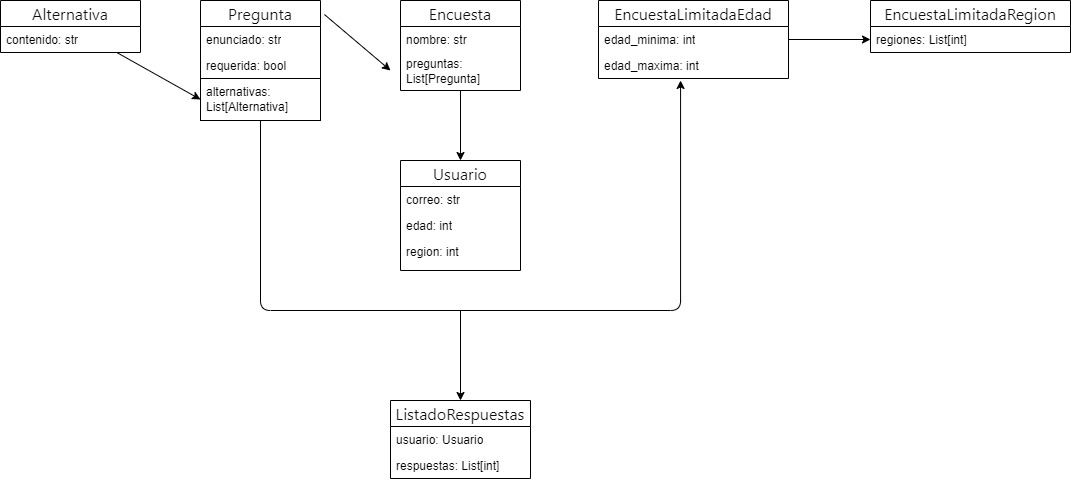

The diagram above was exported from draw.io. Its source (the exported page's mxGraphModel, read from the mxfile embedded in the PNG):
<mxGraphModel dx="880" dy="434" grid="1" gridSize="10" guides="1" tooltips="1" connect="1" arrows="1" fold="1" page="1" pageScale="1" pageWidth="827" pageHeight="1169" math="0" shadow="0">
  <root>
    <mxCell id="WIyWlLk6GJQsqaUBKTNV-0" />
    <mxCell id="WIyWlLk6GJQsqaUBKTNV-1" parent="WIyWlLk6GJQsqaUBKTNV-0" />
    <mxCell id="qIKIC5WGsd9CiQtOnSev-30" value="&lt;span style=&quot;color: rgb(13, 13, 13); font-family: Söhne, ui-sans-serif, system-ui, -apple-system, &amp;quot;Segoe UI&amp;quot;, Roboto, Ubuntu, Cantarell, &amp;quot;Noto Sans&amp;quot;, sans-serif, &amp;quot;Helvetica Neue&amp;quot;, Arial, &amp;quot;Apple Color Emoji&amp;quot;, &amp;quot;Segoe UI Emoji&amp;quot;, &amp;quot;Segoe UI Symbol&amp;quot;, &amp;quot;Noto Color Emoji&amp;quot;; font-size: 16px; text-align: left; white-space-collapse: preserve; background-color: rgb(255, 255, 255);&quot;&gt;Pregunta&lt;/span&gt;" style="swimlane;fontStyle=0;childLayout=stackLayout;horizontal=1;startSize=26;fillColor=none;horizontalStack=0;resizeParent=1;resizeParentMax=0;resizeLast=0;collapsible=1;marginBottom=0;whiteSpace=wrap;html=1;" vertex="1" parent="WIyWlLk6GJQsqaUBKTNV-1">
      <mxGeometry x="240" y="40" width="120" height="120" as="geometry" />
    </mxCell>
    <mxCell id="qIKIC5WGsd9CiQtOnSev-31" value="enunciado: str" style="text;strokeColor=none;fillColor=none;align=left;verticalAlign=top;spacingLeft=4;spacingRight=4;overflow=hidden;rotatable=0;points=[[0,0.5],[1,0.5]];portConstraint=eastwest;whiteSpace=wrap;html=1;" vertex="1" parent="qIKIC5WGsd9CiQtOnSev-30">
      <mxGeometry y="26" width="120" height="26" as="geometry" />
    </mxCell>
    <mxCell id="qIKIC5WGsd9CiQtOnSev-32" value="requerida: bool" style="text;strokeColor=none;fillColor=none;align=left;verticalAlign=top;spacingLeft=4;spacingRight=4;overflow=hidden;rotatable=0;points=[[0,0.5],[1,0.5]];portConstraint=eastwest;whiteSpace=wrap;html=1;" vertex="1" parent="qIKIC5WGsd9CiQtOnSev-30">
      <mxGeometry y="52" width="120" height="26" as="geometry" />
    </mxCell>
    <mxCell id="qIKIC5WGsd9CiQtOnSev-33" value="alternativas: List[Alternativa]" style="text;strokeColor=default;fillColor=none;align=left;verticalAlign=middle;spacingLeft=4;spacingRight=4;overflow=hidden;rotatable=0;points=[[0,0.5],[1,0.5]];portConstraint=eastwest;whiteSpace=wrap;html=1;" vertex="1" parent="qIKIC5WGsd9CiQtOnSev-30">
      <mxGeometry y="78" width="120" height="42" as="geometry" />
    </mxCell>
    <mxCell id="qIKIC5WGsd9CiQtOnSev-34" value="&lt;span style=&quot;color: rgb(13, 13, 13); font-family: Söhne, ui-sans-serif, system-ui, -apple-system, &amp;quot;Segoe UI&amp;quot;, Roboto, Ubuntu, Cantarell, &amp;quot;Noto Sans&amp;quot;, sans-serif, &amp;quot;Helvetica Neue&amp;quot;, Arial, &amp;quot;Apple Color Emoji&amp;quot;, &amp;quot;Segoe UI Emoji&amp;quot;, &amp;quot;Segoe UI Symbol&amp;quot;, &amp;quot;Noto Color Emoji&amp;quot;; font-size: 16px; text-align: left; white-space-collapse: preserve; background-color: rgb(255, 255, 255);&quot;&gt;Usuario&lt;/span&gt;" style="swimlane;fontStyle=0;childLayout=stackLayout;horizontal=1;startSize=26;fillColor=none;horizontalStack=0;resizeParent=1;resizeParentMax=0;resizeLast=0;collapsible=1;marginBottom=0;whiteSpace=wrap;html=1;" vertex="1" parent="WIyWlLk6GJQsqaUBKTNV-1">
      <mxGeometry x="440" y="200" width="120" height="110" as="geometry" />
    </mxCell>
    <mxCell id="qIKIC5WGsd9CiQtOnSev-35" value="correo: str" style="text;strokeColor=none;fillColor=none;align=left;verticalAlign=top;spacingLeft=4;spacingRight=4;overflow=hidden;rotatable=0;points=[[0,0.5],[1,0.5]];portConstraint=eastwest;whiteSpace=wrap;html=1;" vertex="1" parent="qIKIC5WGsd9CiQtOnSev-34">
      <mxGeometry y="26" width="120" height="26" as="geometry" />
    </mxCell>
    <mxCell id="qIKIC5WGsd9CiQtOnSev-36" value="edad: int" style="text;strokeColor=none;fillColor=none;align=left;verticalAlign=top;spacingLeft=4;spacingRight=4;overflow=hidden;rotatable=0;points=[[0,0.5],[1,0.5]];portConstraint=eastwest;whiteSpace=wrap;html=1;" vertex="1" parent="qIKIC5WGsd9CiQtOnSev-34">
      <mxGeometry y="52" width="120" height="26" as="geometry" />
    </mxCell>
    <mxCell id="qIKIC5WGsd9CiQtOnSev-37" value="region: int" style="text;strokeColor=none;fillColor=none;align=left;verticalAlign=top;spacingLeft=4;spacingRight=4;overflow=hidden;rotatable=0;points=[[0,0.5],[1,0.5]];portConstraint=eastwest;whiteSpace=wrap;html=1;" vertex="1" parent="qIKIC5WGsd9CiQtOnSev-34">
      <mxGeometry y="78" width="120" height="32" as="geometry" />
    </mxCell>
    <mxCell id="qIKIC5WGsd9CiQtOnSev-38" value="&lt;span style=&quot;color: rgb(13, 13, 13); font-family: Söhne, ui-sans-serif, system-ui, -apple-system, &amp;quot;Segoe UI&amp;quot;, Roboto, Ubuntu, Cantarell, &amp;quot;Noto Sans&amp;quot;, sans-serif, &amp;quot;Helvetica Neue&amp;quot;, Arial, &amp;quot;Apple Color Emoji&amp;quot;, &amp;quot;Segoe UI Emoji&amp;quot;, &amp;quot;Segoe UI Symbol&amp;quot;, &amp;quot;Noto Color Emoji&amp;quot;; font-size: 16px; text-align: left; white-space-collapse: preserve; background-color: rgb(255, 255, 255);&quot;&gt;EncuestaLimitadaRegion&lt;/span&gt;" style="swimlane;fontStyle=0;childLayout=stackLayout;horizontal=1;startSize=26;fillColor=none;horizontalStack=0;resizeParent=1;resizeParentMax=0;resizeLast=0;collapsible=1;marginBottom=0;whiteSpace=wrap;html=1;" vertex="1" parent="WIyWlLk6GJQsqaUBKTNV-1">
      <mxGeometry x="910" y="40" width="200" height="52" as="geometry" />
    </mxCell>
    <mxCell id="qIKIC5WGsd9CiQtOnSev-39" value="regiones: List[int]" style="text;strokeColor=none;fillColor=none;align=left;verticalAlign=top;spacingLeft=4;spacingRight=4;overflow=hidden;rotatable=0;points=[[0,0.5],[1,0.5]];portConstraint=eastwest;whiteSpace=wrap;html=1;" vertex="1" parent="qIKIC5WGsd9CiQtOnSev-38">
      <mxGeometry y="26" width="200" height="26" as="geometry" />
    </mxCell>
    <mxCell id="qIKIC5WGsd9CiQtOnSev-42" value="&lt;span style=&quot;color: rgb(13, 13, 13); font-family: Söhne, ui-sans-serif, system-ui, -apple-system, &amp;quot;Segoe UI&amp;quot;, Roboto, Ubuntu, Cantarell, &amp;quot;Noto Sans&amp;quot;, sans-serif, &amp;quot;Helvetica Neue&amp;quot;, Arial, &amp;quot;Apple Color Emoji&amp;quot;, &amp;quot;Segoe UI Emoji&amp;quot;, &amp;quot;Segoe UI Symbol&amp;quot;, &amp;quot;Noto Color Emoji&amp;quot;; font-size: 16px; text-align: left; white-space-collapse: preserve; background-color: rgb(255, 255, 255);&quot;&gt;EncuestaLimitadaEdad&lt;/span&gt;" style="swimlane;fontStyle=0;childLayout=stackLayout;horizontal=1;startSize=26;fillColor=none;horizontalStack=0;resizeParent=1;resizeParentMax=0;resizeLast=0;collapsible=1;marginBottom=0;whiteSpace=wrap;html=1;" vertex="1" parent="WIyWlLk6GJQsqaUBKTNV-1">
      <mxGeometry x="638" y="40" width="190" height="78" as="geometry" />
    </mxCell>
    <mxCell id="qIKIC5WGsd9CiQtOnSev-43" value="edad_minima: int" style="text;strokeColor=none;fillColor=none;align=left;verticalAlign=top;spacingLeft=4;spacingRight=4;overflow=hidden;rotatable=0;points=[[0,0.5],[1,0.5]];portConstraint=eastwest;whiteSpace=wrap;html=1;" vertex="1" parent="qIKIC5WGsd9CiQtOnSev-42">
      <mxGeometry y="26" width="190" height="26" as="geometry" />
    </mxCell>
    <mxCell id="qIKIC5WGsd9CiQtOnSev-44" value="edad_maxima: int" style="text;strokeColor=none;fillColor=none;align=left;verticalAlign=top;spacingLeft=4;spacingRight=4;overflow=hidden;rotatable=0;points=[[0,0.5],[1,0.5]];portConstraint=eastwest;whiteSpace=wrap;html=1;" vertex="1" parent="qIKIC5WGsd9CiQtOnSev-42">
      <mxGeometry y="52" width="190" height="26" as="geometry" />
    </mxCell>
    <mxCell id="qIKIC5WGsd9CiQtOnSev-65" style="edgeStyle=orthogonalEdgeStyle;rounded=0;orthogonalLoop=1;jettySize=auto;html=1;entryX=0.5;entryY=0;entryDx=0;entryDy=0;" edge="1" parent="WIyWlLk6GJQsqaUBKTNV-1" source="qIKIC5WGsd9CiQtOnSev-46" target="qIKIC5WGsd9CiQtOnSev-34">
      <mxGeometry relative="1" as="geometry" />
    </mxCell>
    <mxCell id="qIKIC5WGsd9CiQtOnSev-46" value="&lt;span style=&quot;color: rgb(13, 13, 13); font-family: Söhne, ui-sans-serif, system-ui, -apple-system, &amp;quot;Segoe UI&amp;quot;, Roboto, Ubuntu, Cantarell, &amp;quot;Noto Sans&amp;quot;, sans-serif, &amp;quot;Helvetica Neue&amp;quot;, Arial, &amp;quot;Apple Color Emoji&amp;quot;, &amp;quot;Segoe UI Emoji&amp;quot;, &amp;quot;Segoe UI Symbol&amp;quot;, &amp;quot;Noto Color Emoji&amp;quot;; font-size: 16px; white-space-collapse: preserve; background-color: rgb(255, 255, 255);&quot;&gt;Encuesta&lt;/span&gt;" style="swimlane;fontStyle=0;childLayout=stackLayout;horizontal=1;startSize=26;fillColor=none;horizontalStack=0;resizeParent=1;resizeParentMax=0;resizeLast=0;collapsible=1;marginBottom=0;whiteSpace=wrap;html=1;align=center;" vertex="1" parent="WIyWlLk6GJQsqaUBKTNV-1">
      <mxGeometry x="440" y="40" width="120" height="90" as="geometry" />
    </mxCell>
    <mxCell id="qIKIC5WGsd9CiQtOnSev-47" value="nombre: str" style="text;strokeColor=none;fillColor=none;align=left;verticalAlign=top;spacingLeft=4;spacingRight=4;overflow=hidden;rotatable=0;points=[[0,0.5],[1,0.5]];portConstraint=eastwest;whiteSpace=wrap;html=1;" vertex="1" parent="qIKIC5WGsd9CiQtOnSev-46">
      <mxGeometry y="26" width="120" height="26" as="geometry" />
    </mxCell>
    <mxCell id="qIKIC5WGsd9CiQtOnSev-48" value="preguntas: List[Pregunta]" style="text;strokeColor=none;fillColor=none;align=left;verticalAlign=middle;spacingLeft=4;spacingRight=4;overflow=hidden;rotatable=0;points=[[0,0.5],[1,0.5]];portConstraint=eastwest;whiteSpace=wrap;html=1;" vertex="1" parent="qIKIC5WGsd9CiQtOnSev-46">
      <mxGeometry y="52" width="120" height="38" as="geometry" />
    </mxCell>
    <mxCell id="qIKIC5WGsd9CiQtOnSev-53" value="&lt;span style=&quot;color: rgb(13, 13, 13); font-family: Söhne, ui-sans-serif, system-ui, -apple-system, &amp;quot;Segoe UI&amp;quot;, Roboto, Ubuntu, Cantarell, &amp;quot;Noto Sans&amp;quot;, sans-serif, &amp;quot;Helvetica Neue&amp;quot;, Arial, &amp;quot;Apple Color Emoji&amp;quot;, &amp;quot;Segoe UI Emoji&amp;quot;, &amp;quot;Segoe UI Symbol&amp;quot;, &amp;quot;Noto Color Emoji&amp;quot;; font-size: 16px; text-align: left; white-space-collapse: preserve; background-color: rgb(255, 255, 255);&quot;&gt;ListadoRespuestas&lt;/span&gt;" style="swimlane;fontStyle=0;childLayout=stackLayout;horizontal=1;startSize=26;fillColor=none;horizontalStack=0;resizeParent=1;resizeParentMax=0;resizeLast=0;collapsible=1;marginBottom=0;whiteSpace=wrap;html=1;" vertex="1" parent="WIyWlLk6GJQsqaUBKTNV-1">
      <mxGeometry x="430" y="440" width="140" height="78" as="geometry" />
    </mxCell>
    <mxCell id="qIKIC5WGsd9CiQtOnSev-54" value="usuario: Usuario" style="text;strokeColor=none;fillColor=none;align=left;verticalAlign=top;spacingLeft=4;spacingRight=4;overflow=hidden;rotatable=0;points=[[0,0.5],[1,0.5]];portConstraint=eastwest;whiteSpace=wrap;html=1;" vertex="1" parent="qIKIC5WGsd9CiQtOnSev-53">
      <mxGeometry y="26" width="140" height="26" as="geometry" />
    </mxCell>
    <mxCell id="qIKIC5WGsd9CiQtOnSev-55" value="respuestas: List[int]" style="text;strokeColor=none;fillColor=none;align=left;verticalAlign=top;spacingLeft=4;spacingRight=4;overflow=hidden;rotatable=0;points=[[0,0.5],[1,0.5]];portConstraint=eastwest;whiteSpace=wrap;html=1;" vertex="1" parent="qIKIC5WGsd9CiQtOnSev-53">
      <mxGeometry y="52" width="140" height="26" as="geometry" />
    </mxCell>
    <mxCell id="qIKIC5WGsd9CiQtOnSev-57" value="&lt;span style=&quot;color: rgb(13, 13, 13); font-family: Söhne, ui-sans-serif, system-ui, -apple-system, &amp;quot;Segoe UI&amp;quot;, Roboto, Ubuntu, Cantarell, &amp;quot;Noto Sans&amp;quot;, sans-serif, &amp;quot;Helvetica Neue&amp;quot;, Arial, &amp;quot;Apple Color Emoji&amp;quot;, &amp;quot;Segoe UI Emoji&amp;quot;, &amp;quot;Segoe UI Symbol&amp;quot;, &amp;quot;Noto Color Emoji&amp;quot;; font-size: 16px; text-align: left; white-space-collapse: preserve; background-color: rgb(255, 255, 255);&quot;&gt;Alternativa&lt;/span&gt;" style="swimlane;fontStyle=0;childLayout=stackLayout;horizontal=1;startSize=26;fillColor=none;horizontalStack=0;resizeParent=1;resizeParentMax=0;resizeLast=0;collapsible=1;marginBottom=0;whiteSpace=wrap;html=1;" vertex="1" parent="WIyWlLk6GJQsqaUBKTNV-1">
      <mxGeometry x="40" y="40" width="140" height="52" as="geometry" />
    </mxCell>
    <mxCell id="qIKIC5WGsd9CiQtOnSev-58" value="contenido: str" style="text;strokeColor=none;fillColor=none;align=left;verticalAlign=top;spacingLeft=4;spacingRight=4;overflow=hidden;rotatable=0;points=[[0,0.5],[1,0.5]];portConstraint=eastwest;whiteSpace=wrap;html=1;" vertex="1" parent="qIKIC5WGsd9CiQtOnSev-57">
      <mxGeometry y="26" width="140" height="26" as="geometry" />
    </mxCell>
    <mxCell id="qIKIC5WGsd9CiQtOnSev-67" style="edgeStyle=elbowEdgeStyle;rounded=1;orthogonalLoop=1;jettySize=auto;html=1;entryX=0.432;entryY=1.077;entryDx=0;entryDy=0;entryPerimeter=0;curved=0;" edge="1" parent="WIyWlLk6GJQsqaUBKTNV-1" source="qIKIC5WGsd9CiQtOnSev-33" target="qIKIC5WGsd9CiQtOnSev-44">
      <mxGeometry relative="1" as="geometry">
        <mxPoint x="300" y="270" as="targetPoint" />
        <Array as="points">
          <mxPoint x="550" y="350" />
        </Array>
      </mxGeometry>
    </mxCell>
    <mxCell id="qIKIC5WGsd9CiQtOnSev-68" style="edgeStyle=none;rounded=0;orthogonalLoop=1;jettySize=auto;html=1;entryX=0.5;entryY=0;entryDx=0;entryDy=0;" edge="1" parent="WIyWlLk6GJQsqaUBKTNV-1" target="qIKIC5WGsd9CiQtOnSev-53">
      <mxGeometry relative="1" as="geometry">
        <mxPoint x="500" y="350" as="sourcePoint" />
      </mxGeometry>
    </mxCell>
    <mxCell id="qIKIC5WGsd9CiQtOnSev-69" style="edgeStyle=none;rounded=1;orthogonalLoop=1;jettySize=auto;html=1;entryX=0;entryY=0.5;entryDx=0;entryDy=0;curved=0;" edge="1" parent="WIyWlLk6GJQsqaUBKTNV-1" source="qIKIC5WGsd9CiQtOnSev-57" target="qIKIC5WGsd9CiQtOnSev-33">
      <mxGeometry relative="1" as="geometry" />
    </mxCell>
    <mxCell id="qIKIC5WGsd9CiQtOnSev-73" value="" style="edgeStyle=none;rounded=0;orthogonalLoop=1;jettySize=auto;html=1;" edge="1" parent="WIyWlLk6GJQsqaUBKTNV-1" source="qIKIC5WGsd9CiQtOnSev-43" target="qIKIC5WGsd9CiQtOnSev-39">
      <mxGeometry relative="1" as="geometry" />
    </mxCell>
    <mxCell id="qIKIC5WGsd9CiQtOnSev-76" style="edgeStyle=none;rounded=0;orthogonalLoop=1;jettySize=auto;html=1;exitX=1.033;exitY=0.117;exitDx=0;exitDy=0;exitPerimeter=0;" edge="1" parent="WIyWlLk6GJQsqaUBKTNV-1" source="qIKIC5WGsd9CiQtOnSev-30">
      <mxGeometry relative="1" as="geometry">
        <mxPoint x="430" y="110" as="targetPoint" />
      </mxGeometry>
    </mxCell>
  </root>
</mxGraphModel>